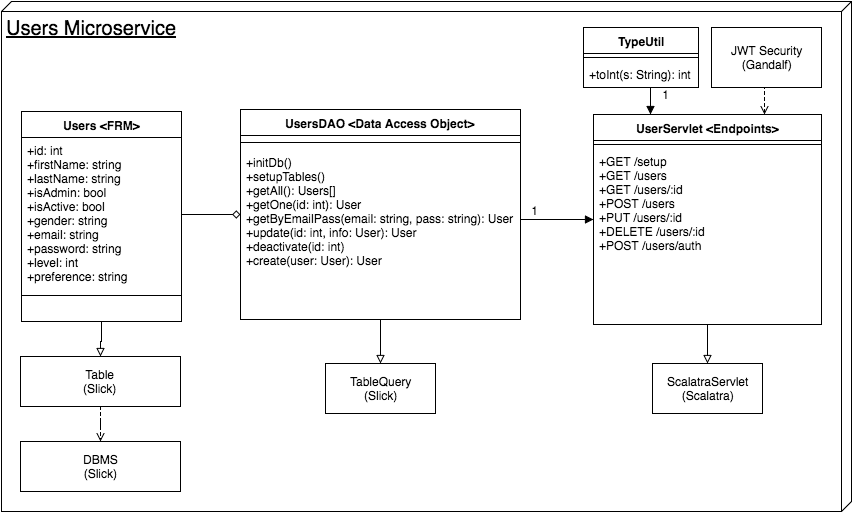

The diagram above was exported from draw.io. Its source (the exported page's mxGraphModel, read from the mxfile embedded in the PNG):
<mxGraphModel dx="1110" dy="640" grid="1" gridSize="10" guides="1" tooltips="1" connect="1" arrows="1" fold="1" page="1" pageScale="1" pageWidth="850" pageHeight="1100" math="0" shadow="0">
  <root>
    <mxCell id="0" />
    <mxCell id="1" parent="0" />
    <mxCell id="7ffedbaee04827df-86" value="&lt;font style=&quot;font-size: 20px&quot;&gt;Users Microservice&lt;/font&gt;" style="verticalAlign=top;align=left;spacingTop=8;spacingLeft=2;spacingRight=12;shape=cube;size=10;direction=south;fontStyle=4;html=1;" vertex="1" parent="1">
      <mxGeometry x="10" y="240" width="850" height="510" as="geometry" />
    </mxCell>
    <mxCell id="74" style="edgeStyle=orthogonalEdgeStyle;rounded=0;html=1;entryX=0.5;entryY=0;startArrow=none;startFill=0;endArrow=block;endFill=0;jettySize=auto;orthogonalLoop=1;" edge="1" parent="1" source="11" target="73">
      <mxGeometry relative="1" as="geometry" />
    </mxCell>
    <mxCell id="11" value="UserServlet &amp;lt;Endpoints&amp;gt;&lt;div&gt;&lt;br&gt;&lt;/div&gt;" style="swimlane;html=1;fontStyle=1;align=center;verticalAlign=top;childLayout=stackLayout;horizontal=1;startSize=26;horizontalStack=0;resizeParent=1;resizeLast=0;collapsible=1;marginBottom=0;swimlaneFillColor=#ffffff;" vertex="1" parent="1">
      <mxGeometry x="602" y="353" width="228" height="210" as="geometry" />
    </mxCell>
    <mxCell id="13" value="" style="line;html=1;strokeWidth=1;fillColor=none;align=left;verticalAlign=middle;spacingTop=-1;spacingLeft=3;spacingRight=3;rotatable=0;labelPosition=right;points=[];portConstraint=eastwest;" vertex="1" parent="11">
      <mxGeometry y="26" width="228" height="8" as="geometry" />
    </mxCell>
    <mxCell id="14" value="&lt;div&gt;+GET /setup&lt;/div&gt;&lt;div&gt;+GET /users&lt;/div&gt;&lt;div&gt;+GET /users/:id&lt;/div&gt;&lt;div&gt;+POST /users&lt;/div&gt;&lt;div&gt;+PUT /users/:id&lt;/div&gt;&lt;div&gt;+DELETE /users/:id&lt;/div&gt;&lt;div&gt;+POST /users/auth&lt;/div&gt;" style="text;html=1;strokeColor=none;fillColor=none;align=left;verticalAlign=top;spacingLeft=4;spacingRight=4;whiteSpace=wrap;overflow=hidden;rotatable=0;points=[[0,0.5],[1,0.5]];portConstraint=eastwest;" vertex="1" parent="11">
      <mxGeometry y="34" width="228" height="114" as="geometry" />
    </mxCell>
    <mxCell id="19" style="edgeStyle=orthogonalEdgeStyle;rounded=0;html=1;exitX=0.25;exitY=0;entryX=0.25;entryY=0;jettySize=auto;orthogonalLoop=1;" edge="1" parent="1" source="11" target="11">
      <mxGeometry relative="1" as="geometry" />
    </mxCell>
    <mxCell id="40" style="edgeStyle=orthogonalEdgeStyle;rounded=0;html=1;exitX=0.75;exitY=0;entryX=0.75;entryY=0;endArrow=open;endFill=0;jettySize=auto;orthogonalLoop=1;" edge="1" parent="1" source="11" target="11">
      <mxGeometry relative="1" as="geometry" />
    </mxCell>
    <mxCell id="66" style="edgeStyle=orthogonalEdgeStyle;rounded=0;html=1;entryX=0.5;entryY=0;startArrow=none;startFill=0;endArrow=block;endFill=0;jettySize=auto;orthogonalLoop=1;" edge="1" parent="1" source="53" target="64">
      <mxGeometry relative="1" as="geometry" />
    </mxCell>
    <mxCell id="53" value="Users &amp;lt;FRM&amp;gt;" style="swimlane;html=1;fontStyle=1;align=center;verticalAlign=top;childLayout=stackLayout;horizontal=1;startSize=26;horizontalStack=0;resizeParent=1;resizeLast=0;collapsible=1;marginBottom=0;swimlaneFillColor=#ffffff;" vertex="1" parent="1">
      <mxGeometry x="30" y="350" width="160" height="210" as="geometry" />
    </mxCell>
    <mxCell id="54" value="&lt;div&gt;+id: int&lt;/div&gt;&lt;div&gt;+firstName: string&lt;/div&gt;&lt;div&gt;+lastName: string&lt;/div&gt;&lt;div&gt;+isAdmin: bool&lt;/div&gt;&lt;div&gt;+isActive: bool&lt;/div&gt;&lt;div&gt;+gender: string&lt;/div&gt;&lt;div&gt;+email: string&lt;/div&gt;&lt;div&gt;+password: string&lt;/div&gt;&lt;div&gt;+level: int&lt;/div&gt;&lt;div&gt;+preference: string&lt;/div&gt;&lt;div&gt;&lt;br&gt;&lt;/div&gt;" style="text;html=1;strokeColor=none;fillColor=none;align=left;verticalAlign=top;spacingLeft=4;spacingRight=4;whiteSpace=wrap;overflow=hidden;rotatable=0;points=[[0,0.5],[1,0.5]];portConstraint=eastwest;" vertex="1" parent="53">
      <mxGeometry y="26" width="160" height="154" as="geometry" />
    </mxCell>
    <mxCell id="55" value="" style="line;html=1;strokeWidth=1;fillColor=none;align=left;verticalAlign=middle;spacingTop=-1;spacingLeft=3;spacingRight=3;rotatable=0;labelPosition=right;points=[];portConstraint=eastwest;" vertex="1" parent="53">
      <mxGeometry y="180" width="160" height="8" as="geometry" />
    </mxCell>
    <mxCell id="79" style="edgeStyle=orthogonalEdgeStyle;rounded=0;html=1;startArrow=none;startFill=0;endArrow=block;endFill=0;jettySize=auto;orthogonalLoop=1;" edge="1" parent="1" source="56" target="72">
      <mxGeometry relative="1" as="geometry" />
    </mxCell>
    <mxCell id="56" value="UsersDAO &amp;lt;Data Access Object&amp;gt;&lt;div&gt;&lt;br&gt;&lt;/div&gt;" style="swimlane;html=1;fontStyle=1;align=center;verticalAlign=top;childLayout=stackLayout;horizontal=1;startSize=26;horizontalStack=0;resizeParent=1;resizeLast=0;collapsible=1;marginBottom=0;swimlaneFillColor=#ffffff;" vertex="1" parent="1">
      <mxGeometry x="249" y="348" width="280" height="210" as="geometry" />
    </mxCell>
    <mxCell id="57" value="" style="line;html=1;strokeWidth=1;fillColor=none;align=left;verticalAlign=middle;spacingTop=-1;spacingLeft=3;spacingRight=3;rotatable=0;labelPosition=right;points=[];portConstraint=eastwest;" vertex="1" parent="56">
      <mxGeometry y="26" width="280" height="14" as="geometry" />
    </mxCell>
    <mxCell id="58" value="&lt;div&gt;+initDb()&lt;/div&gt;&lt;div&gt;+setupTables()&lt;/div&gt;&lt;div&gt;+getAll(): Users[]&lt;/div&gt;&lt;div&gt;+getOne(id: int): User&lt;/div&gt;&lt;div&gt;+getByEmailPass(email: string, pass: string): User&lt;/div&gt;&lt;div&gt;+update(id: int, info: User): User&lt;/div&gt;&lt;div&gt;+deactivate(id: int)&lt;/div&gt;&lt;div&gt;+create(user: User): User&lt;/div&gt;&lt;div&gt;&lt;br&gt;&lt;/div&gt;" style="text;html=1;strokeColor=none;fillColor=none;align=left;verticalAlign=top;spacingLeft=4;spacingRight=4;whiteSpace=wrap;overflow=hidden;rotatable=0;points=[[0,0.5],[1,0.5]];portConstraint=eastwest;" vertex="1" parent="56">
      <mxGeometry y="40" width="280" height="140" as="geometry" />
    </mxCell>
    <mxCell id="61" style="edgeStyle=orthogonalEdgeStyle;rounded=0;html=1;entryX=0;entryY=0.5;startArrow=none;startFill=0;endArrow=diamond;endFill=0;jettySize=auto;orthogonalLoop=1;" edge="1" parent="1" source="54" target="56">
      <mxGeometry relative="1" as="geometry" />
    </mxCell>
    <mxCell id="63" style="edgeStyle=orthogonalEdgeStyle;rounded=0;html=1;entryX=0;entryY=0.5;startArrow=none;startFill=0;endArrow=block;endFill=1;jettySize=auto;orthogonalLoop=1;" edge="1" parent="1" source="58" target="11">
      <mxGeometry relative="1" as="geometry" />
    </mxCell>
    <mxCell id="67" style="edgeStyle=orthogonalEdgeStyle;rounded=0;html=1;entryX=0.5;entryY=0;startArrow=none;startFill=0;endArrow=open;endFill=0;jettySize=auto;orthogonalLoop=1;dashed=1;" edge="1" parent="1" source="64" target="65">
      <mxGeometry relative="1" as="geometry" />
    </mxCell>
    <mxCell id="64" value="Table&lt;div&gt;(Slick)&lt;/div&gt;" style="html=1;" vertex="1" parent="1">
      <mxGeometry x="29" y="595" width="160" height="50" as="geometry" />
    </mxCell>
    <mxCell id="65" value="DBMS&lt;div&gt;(Slick)&lt;/div&gt;" style="html=1;" vertex="1" parent="1">
      <mxGeometry x="29" y="680" width="160" height="50" as="geometry" />
    </mxCell>
    <mxCell id="68" value="TypeUtil" style="swimlane;html=1;fontStyle=1;align=center;verticalAlign=top;childLayout=stackLayout;horizontal=1;startSize=26;horizontalStack=0;resizeParent=1;resizeLast=0;collapsible=1;marginBottom=0;swimlaneFillColor=#ffffff;" vertex="1" parent="1">
      <mxGeometry x="592" y="266" width="115" height="60" as="geometry">
        <mxRectangle x="591" y="264" width="80" height="26" as="alternateBounds" />
      </mxGeometry>
    </mxCell>
    <mxCell id="69" value="" style="line;html=1;strokeWidth=1;fillColor=none;align=left;verticalAlign=middle;spacingTop=-1;spacingLeft=3;spacingRight=3;rotatable=0;labelPosition=right;points=[];portConstraint=eastwest;" vertex="1" parent="68">
      <mxGeometry y="26" width="115" height="8" as="geometry" />
    </mxCell>
    <mxCell id="70" value="+toInt(s: String): int" style="text;html=1;strokeColor=none;fillColor=none;align=left;verticalAlign=top;spacingLeft=4;spacingRight=4;whiteSpace=wrap;overflow=hidden;rotatable=0;points=[[0,0.5],[1,0.5]];portConstraint=eastwest;" vertex="1" parent="68">
      <mxGeometry y="34" width="115" height="26" as="geometry" />
    </mxCell>
    <mxCell id="80" style="edgeStyle=orthogonalEdgeStyle;rounded=0;html=1;exitX=0.5;exitY=1;entryX=0.75;entryY=0;startArrow=none;startFill=0;endArrow=open;endFill=0;jettySize=auto;orthogonalLoop=1;dashed=1;" edge="1" parent="1" source="71" target="11">
      <mxGeometry relative="1" as="geometry">
        <Array as="points">
          <mxPoint x="773" y="326" />
        </Array>
      </mxGeometry>
    </mxCell>
    <mxCell id="71" value="JWT Security&lt;div&gt;(Gandalf)&lt;/div&gt;" style="html=1;" vertex="1" parent="1">
      <mxGeometry x="720" y="266" width="110" height="60" as="geometry" />
    </mxCell>
    <mxCell id="72" value="TableQuery&lt;div&gt;(Slick)&lt;/div&gt;" style="html=1;" vertex="1" parent="1">
      <mxGeometry x="334" y="602" width="110" height="50" as="geometry" />
    </mxCell>
    <mxCell id="73" value="ScalatraServlet&lt;br&gt;&lt;div&gt;(Scalatra)&lt;/div&gt;" style="html=1;" vertex="1" parent="1">
      <mxGeometry x="661" y="602" width="110" height="50" as="geometry" />
    </mxCell>
    <mxCell id="7528c27d729e70f6-85" style="edgeStyle=orthogonalEdgeStyle;rounded=0;html=1;exitX=0.5;exitY=1;entryX=0.25;entryY=0;startArrow=none;startFill=0;endArrow=block;endFill=1;jettySize=auto;orthogonalLoop=1;" edge="1" parent="1" source="68" target="11">
      <mxGeometry relative="1" as="geometry" />
    </mxCell>
    <mxCell id="7528c27d729e70f6-86" value="1" style="text;html=1;strokeColor=none;fillColor=none;align=center;verticalAlign=middle;whiteSpace=wrap;" vertex="1" parent="1">
      <mxGeometry x="661" y="326" width="25" height="13" as="geometry" />
    </mxCell>
    <mxCell id="7ffedbaee04827df-85" value="1" style="text;html=1;strokeColor=none;fillColor=none;align=center;verticalAlign=middle;whiteSpace=wrap;" vertex="1" parent="1">
      <mxGeometry x="530" y="442" width="25" height="13" as="geometry" />
    </mxCell>
  </root>
</mxGraphModel>